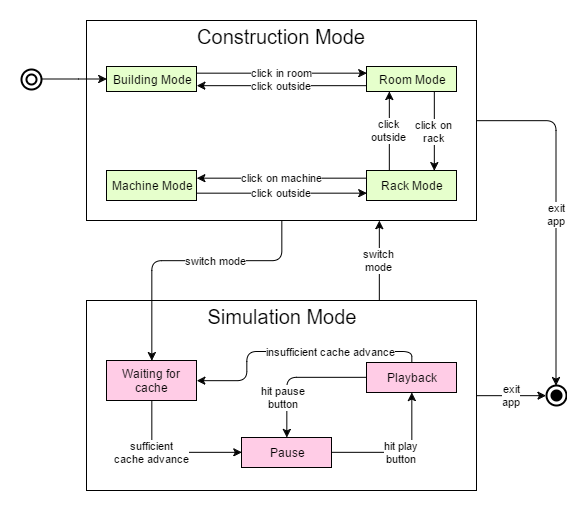

The diagram above was exported from draw.io. Its source (the exported page's mxGraphModel, read from the mxfile embedded in the PNG):
<mxGraphModel dx="1188" dy="629" grid="1" gridSize="10" guides="1" tooltips="1" connect="1" arrows="1" fold="1" page="1" pageScale="1" pageWidth="826" pageHeight="1169" math="0" shadow="0">
  <root>
    <mxCell id="0" />
    <mxCell id="1" parent="0" />
    <mxCell id="c9c22ae18ef6e4f-3" value="" style="group" vertex="1" connectable="0" parent="1">
      <mxGeometry x="55" y="89" width="20" height="20" as="geometry" />
    </mxCell>
    <mxCell id="c9c22ae18ef6e4f-1" value="" style="verticalLabelPosition=bottom;verticalAlign=top;html=1;strokeWidth=2;shape=mxgraph.flowchart.on-page_reference;" vertex="1" parent="c9c22ae18ef6e4f-3">
      <mxGeometry width="20" height="20" as="geometry" />
    </mxCell>
    <mxCell id="c9c22ae18ef6e4f-2" value="" style="verticalLabelPosition=bottom;verticalAlign=top;html=1;strokeWidth=2;shape=mxgraph.flowchart.on-page_reference;" vertex="1" parent="c9c22ae18ef6e4f-3">
      <mxGeometry x="5" y="5" width="10" height="10" as="geometry" />
    </mxCell>
    <mxCell id="c9c22ae18ef6e4f-5" value="Construction Mode" style="whiteSpace=wrap;html=1;labelPosition=center;verticalLabelPosition=top;align=center;verticalAlign=bottom;spacingTop=0;spacingBottom=-31;fontSize=20;" vertex="1" parent="1">
      <mxGeometry x="120" y="40" width="390" height="200" as="geometry" />
    </mxCell>
    <mxCell id="c9c22ae18ef6e4f-6" value="Building Mode" style="whiteSpace=wrap;html=1;fillColor=#e6ffcc;" vertex="1" parent="1">
      <mxGeometry x="140" y="86" width="90" height="25" as="geometry" />
    </mxCell>
    <mxCell id="c9c22ae18ef6e4f-7" value="Room Mode" style="whiteSpace=wrap;html=1;fillColor=#e6ffcc;" vertex="1" parent="1">
      <mxGeometry x="400" y="86" width="90" height="25" as="geometry" />
    </mxCell>
    <mxCell id="c9c22ae18ef6e4f-8" value="Rack Mode" style="whiteSpace=wrap;html=1;fillColor=#e6ffcc;" vertex="1" parent="1">
      <mxGeometry x="400" y="190" width="90" height="30" as="geometry" />
    </mxCell>
    <mxCell id="c9c22ae18ef6e4f-9" value="Machine Mode" style="whiteSpace=wrap;html=1;fillColor=#e6ffcc;" vertex="1" parent="1">
      <mxGeometry x="140" y="190" width="90" height="30" as="geometry" />
    </mxCell>
    <mxCell id="c9c22ae18ef6e4f-10" value="click in room" style="edgeStyle=orthogonalEdgeStyle;rounded=0;html=1;exitX=1;exitY=0.25;entryX=0;entryY=0.25;jettySize=auto;orthogonalLoop=1;" edge="1" parent="1" source="c9c22ae18ef6e4f-6" target="c9c22ae18ef6e4f-7">
      <mxGeometry relative="1" as="geometry" />
    </mxCell>
    <mxCell id="c9c22ae18ef6e4f-11" value="click outside" style="edgeStyle=orthogonalEdgeStyle;rounded=0;html=1;exitX=0;exitY=0.75;entryX=1;entryY=0.75;jettySize=auto;orthogonalLoop=1;" edge="1" parent="1" source="c9c22ae18ef6e4f-7" target="c9c22ae18ef6e4f-6">
      <mxGeometry relative="1" as="geometry" />
    </mxCell>
    <mxCell id="c9c22ae18ef6e4f-12" value="click on&lt;br&gt;rack" style="edgeStyle=orthogonalEdgeStyle;rounded=0;html=1;exitX=0.75;exitY=1;entryX=0.75;entryY=0;jettySize=auto;orthogonalLoop=1;" edge="1" parent="1" source="c9c22ae18ef6e4f-7" target="c9c22ae18ef6e4f-8">
      <mxGeometry relative="1" as="geometry" />
    </mxCell>
    <mxCell id="c9c22ae18ef6e4f-13" value="click&lt;br&gt;outside" style="edgeStyle=orthogonalEdgeStyle;rounded=0;html=1;exitX=0.25;exitY=0;entryX=0.25;entryY=1;jettySize=auto;orthogonalLoop=1;" edge="1" parent="1" source="c9c22ae18ef6e4f-8" target="c9c22ae18ef6e4f-7">
      <mxGeometry relative="1" as="geometry" />
    </mxCell>
    <mxCell id="c9c22ae18ef6e4f-14" value="click on machine" style="edgeStyle=orthogonalEdgeStyle;rounded=0;html=1;exitX=0;exitY=0.25;entryX=1;entryY=0.25;jettySize=auto;orthogonalLoop=1;" edge="1" parent="1" source="c9c22ae18ef6e4f-8" target="c9c22ae18ef6e4f-9">
      <mxGeometry relative="1" as="geometry" />
    </mxCell>
    <mxCell id="c9c22ae18ef6e4f-15" value="click outside" style="edgeStyle=orthogonalEdgeStyle;rounded=0;html=1;exitX=1;exitY=0.75;entryX=0;entryY=0.75;jettySize=auto;orthogonalLoop=1;" edge="1" parent="1" source="c9c22ae18ef6e4f-9" target="c9c22ae18ef6e4f-8">
      <mxGeometry relative="1" as="geometry" />
    </mxCell>
    <mxCell id="c9c22ae18ef6e4f-16" style="edgeStyle=orthogonalEdgeStyle;rounded=0;html=1;entryX=0;entryY=0.5;jettySize=auto;orthogonalLoop=1;exitX=1.009;exitY=0.476;exitPerimeter=0;" edge="1" parent="1" source="c9c22ae18ef6e4f-1" target="c9c22ae18ef6e4f-6">
      <mxGeometry relative="1" as="geometry">
        <mxPoint x="90" y="81" as="sourcePoint" />
        <Array as="points">
          <mxPoint x="112" y="99" />
        </Array>
      </mxGeometry>
    </mxCell>
    <mxCell id="c9c22ae18ef6e4f-17" value="Simulation Mode" style="whiteSpace=wrap;html=1;labelPosition=center;verticalLabelPosition=top;align=center;verticalAlign=bottom;spacingTop=0;spacingBottom=-31;fontSize=20;" vertex="1" parent="1">
      <mxGeometry x="120" y="320" width="390" height="190" as="geometry" />
    </mxCell>
    <mxCell id="c9c22ae18ef6e4f-18" value="Waiting for cache" style="whiteSpace=wrap;html=1;fillColor=#ffcce6;" vertex="1" parent="1">
      <mxGeometry x="140" y="380" width="90" height="40" as="geometry" />
    </mxCell>
    <mxCell id="c9c22ae18ef6e4f-19" value="Playback" style="whiteSpace=wrap;html=1;fillColor=#ffcce6;" vertex="1" parent="1">
      <mxGeometry x="400" y="382" width="90" height="30" as="geometry" />
    </mxCell>
    <mxCell id="c9c22ae18ef6e4f-20" value="Pause" style="whiteSpace=wrap;html=1;fillColor=#ffcce6;" vertex="1" parent="1">
      <mxGeometry x="275" y="457" width="90" height="30" as="geometry" />
    </mxCell>
    <mxCell id="c9c22ae18ef6e4f-21" value="switch mode" style="edgeStyle=orthogonalEdgeStyle;rounded=1;html=1;exitX=0.5;exitY=1;jettySize=auto;orthogonalLoop=1;entryX=0.5;entryY=0;" edge="1" parent="1" source="c9c22ae18ef6e4f-5" target="c9c22ae18ef6e4f-18">
      <mxGeometry x="-0.2141" relative="1" as="geometry">
        <Array as="points">
          <mxPoint x="315" y="280" />
          <mxPoint x="185" y="280" />
        </Array>
        <mxPoint as="offset" />
      </mxGeometry>
    </mxCell>
    <mxCell id="c9c22ae18ef6e4f-23" value="switch&lt;div&gt;mode&lt;/div&gt;" style="edgeStyle=orthogonalEdgeStyle;rounded=0;html=1;exitX=0.75;exitY=0;entryX=0.75;entryY=1;jettySize=auto;orthogonalLoop=1;" edge="1" parent="1" source="c9c22ae18ef6e4f-17" target="c9c22ae18ef6e4f-5">
      <mxGeometry relative="1" as="geometry" />
    </mxCell>
    <mxCell id="c9c22ae18ef6e4f-24" value="sufficient&lt;br&gt;cache advance" style="edgeStyle=orthogonalEdgeStyle;rounded=1;html=1;exitX=0.5;exitY=1;entryX=0;entryY=0.5;jettySize=auto;orthogonalLoop=1;" edge="1" parent="1" source="c9c22ae18ef6e4f-18" target="c9c22ae18ef6e4f-20">
      <mxGeometry x="-0.2676" relative="1" as="geometry">
        <mxPoint as="offset" />
      </mxGeometry>
    </mxCell>
    <mxCell id="c9c22ae18ef6e4f-26" value="hit&amp;nbsp;play&lt;div&gt;button&lt;/div&gt;" style="edgeStyle=orthogonalEdgeStyle;rounded=1;html=1;exitX=1;exitY=0.5;jettySize=auto;orthogonalLoop=1;" edge="1" parent="1" source="c9c22ae18ef6e4f-20" target="c9c22ae18ef6e4f-19">
      <mxGeometry relative="1" as="geometry" />
    </mxCell>
    <mxCell id="c9c22ae18ef6e4f-27" value="hit pause&lt;div&gt;button&lt;/div&gt;" style="edgeStyle=orthogonalEdgeStyle;rounded=1;html=1;exitX=0;exitY=0.5;jettySize=auto;orthogonalLoop=1;" edge="1" parent="1" source="c9c22ae18ef6e4f-19" target="c9c22ae18ef6e4f-20">
      <mxGeometry x="0.0413" y="10" relative="1" as="geometry">
        <mxPoint x="-10" y="10" as="offset" />
      </mxGeometry>
    </mxCell>
    <mxCell id="c9c22ae18ef6e4f-29" value="insufficient cache advance" style="edgeStyle=orthogonalEdgeStyle;rounded=1;html=1;exitX=0.5;exitY=0;entryX=1;entryY=0.5;jettySize=auto;orthogonalLoop=1;" edge="1" parent="1" source="c9c22ae18ef6e4f-19" target="c9c22ae18ef6e4f-18">
      <mxGeometry x="-0.2784" relative="1" as="geometry">
        <Array as="points">
          <mxPoint x="445" y="371" />
          <mxPoint x="280" y="371" />
          <mxPoint x="280" y="400" />
        </Array>
        <mxPoint as="offset" />
      </mxGeometry>
    </mxCell>
    <mxCell id="c9c22ae18ef6e4f-30" value="" style="group" vertex="1" connectable="0" parent="1">
      <mxGeometry x="579.8333333333333" y="405" width="20" height="20" as="geometry" />
    </mxCell>
    <mxCell id="c9c22ae18ef6e4f-31" value="" style="verticalLabelPosition=bottom;verticalAlign=top;html=1;strokeWidth=2;shape=mxgraph.flowchart.on-page_reference;" vertex="1" parent="c9c22ae18ef6e4f-30">
      <mxGeometry width="20" height="20" as="geometry" />
    </mxCell>
    <mxCell id="c9c22ae18ef6e4f-32" value="" style="verticalLabelPosition=bottom;verticalAlign=top;html=1;strokeWidth=2;shape=mxgraph.flowchart.on-page_reference;fillColor=#000000;" vertex="1" parent="c9c22ae18ef6e4f-30">
      <mxGeometry x="5" y="5" width="10" height="10" as="geometry" />
    </mxCell>
    <mxCell id="c9c22ae18ef6e4f-37" value="exit&lt;br&gt;app" style="edgeStyle=orthogonalEdgeStyle;rounded=0;html=1;exitX=1;exitY=0.5;entryX=0;entryY=0.5;entryPerimeter=0;jettySize=auto;orthogonalLoop=1;" edge="1" parent="1" source="c9c22ae18ef6e4f-17" target="c9c22ae18ef6e4f-31">
      <mxGeometry relative="1" as="geometry" />
    </mxCell>
    <mxCell id="c9c22ae18ef6e4f-38" value="exit&lt;br&gt;app" style="edgeStyle=orthogonalEdgeStyle;rounded=1;html=1;exitX=1;exitY=0.5;entryX=0.5;entryY=0;entryPerimeter=0;jettySize=auto;orthogonalLoop=1;" edge="1" parent="1" source="c9c22ae18ef6e4f-5" target="c9c22ae18ef6e4f-31">
      <mxGeometry relative="1" as="geometry" />
    </mxCell>
  </root>
</mxGraphModel>